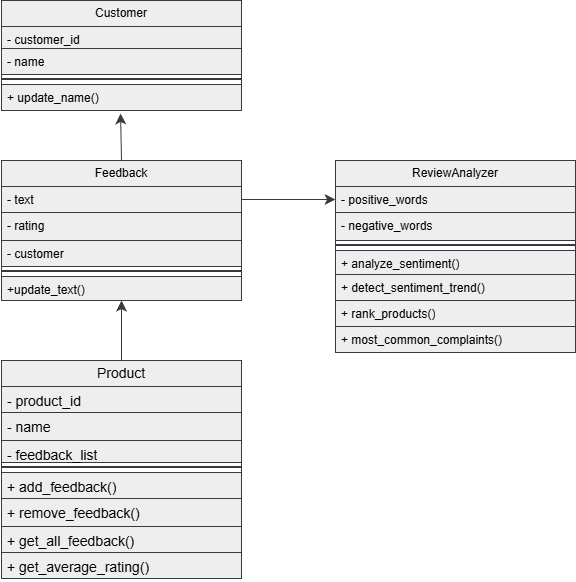

The diagram above was exported from draw.io. Its source (the exported page's mxGraphModel, read from the mxfile embedded in the PNG):
<mxGraphModel dx="1426" dy="829" grid="1" gridSize="10" guides="1" tooltips="1" connect="1" arrows="1" fold="1" page="1" pageScale="1" pageWidth="827" pageHeight="1169" background="light-dark(#FFFFFF, #010409)" math="0" shadow="0">
  <root>
    <mxCell id="0" />
    <mxCell id="1" parent="0" />
    <mxCell id="dXhAurG5dkNoKfNjQ1p7-1" parent="1" style="swimlane;fontStyle=0;childLayout=stackLayout;horizontal=1;startSize=26;horizontalStack=0;resizeParent=1;resizeParentMax=0;resizeLast=0;collapsible=1;marginBottom=0;whiteSpace=wrap;html=1;rounded=0;labelBackgroundColor=none;fillColor=#eeeeee;strokeColor=#36393d;" value="Customer" vertex="1">
      <mxGeometry height="110" width="240" x="80" y="40" as="geometry" />
    </mxCell>
    <mxCell id="dXhAurG5dkNoKfNjQ1p7-2" parent="dXhAurG5dkNoKfNjQ1p7-1" style="text;align=left;verticalAlign=top;spacingLeft=4;spacingRight=4;overflow=hidden;rotatable=0;points=[[0,0.5],[1,0.5]];portConstraint=eastwest;whiteSpace=wrap;html=1;rounded=0;labelBackgroundColor=none;fillColor=#eeeeee;strokeColor=#36393d;" value="- customer_id" vertex="1">
      <mxGeometry height="22" width="240" y="26" as="geometry" />
    </mxCell>
    <mxCell id="dXhAurG5dkNoKfNjQ1p7-3" parent="dXhAurG5dkNoKfNjQ1p7-1" style="text;align=left;verticalAlign=top;spacingLeft=4;spacingRight=4;overflow=hidden;rotatable=0;points=[[0,0.5],[1,0.5]];portConstraint=eastwest;whiteSpace=wrap;html=1;rounded=0;labelBackgroundColor=none;fillColor=#eeeeee;strokeColor=#36393d;" value="- name" vertex="1">
      <mxGeometry height="26" width="240" y="48" as="geometry" />
    </mxCell>
    <mxCell id="lVjXIcbGvsua87HtFzvw-25" parent="dXhAurG5dkNoKfNjQ1p7-1" style="line;strokeWidth=2;html=1;rounded=0;fillColor=#eeeeee;strokeColor=#36393d;" value="" vertex="1">
      <mxGeometry height="10" width="240" y="74" as="geometry" />
    </mxCell>
    <mxCell id="lVjXIcbGvsua87HtFzvw-23" parent="dXhAurG5dkNoKfNjQ1p7-1" style="text;align=left;verticalAlign=top;spacingLeft=4;spacingRight=4;overflow=hidden;rotatable=0;points=[[0,0.5],[1,0.5]];portConstraint=eastwest;whiteSpace=wrap;html=1;rounded=0;labelBackgroundColor=none;fillColor=#eeeeee;strokeColor=#36393d;" value="+ update_name()" vertex="1">
      <mxGeometry height="26" width="240" y="84" as="geometry" />
    </mxCell>
    <mxCell id="dXhAurG5dkNoKfNjQ1p7-5" parent="1" style="swimlane;fontStyle=0;childLayout=stackLayout;horizontal=1;startSize=26;horizontalStack=0;resizeParent=1;resizeParentMax=0;resizeLast=0;collapsible=1;marginBottom=0;whiteSpace=wrap;html=1;rounded=0;labelBackgroundColor=none;fillColor=#eeeeee;strokeColor=#36393d;" value="Feedback" vertex="1">
      <mxGeometry height="140" width="240" x="80" y="200" as="geometry" />
    </mxCell>
    <mxCell id="dXhAurG5dkNoKfNjQ1p7-6" parent="dXhAurG5dkNoKfNjQ1p7-5" style="text;align=left;verticalAlign=top;spacingLeft=4;spacingRight=4;overflow=hidden;rotatable=0;points=[[0,0.5],[1,0.5]];portConstraint=eastwest;whiteSpace=wrap;html=1;rounded=0;labelBackgroundColor=none;fillColor=#eeeeee;strokeColor=#36393d;" value="&lt;span style=&quot;text-align: center;&quot;&gt;- text&lt;/span&gt;" vertex="1">
      <mxGeometry height="26" width="240" y="26" as="geometry" />
    </mxCell>
    <mxCell id="dXhAurG5dkNoKfNjQ1p7-7" parent="dXhAurG5dkNoKfNjQ1p7-5" style="text;align=left;verticalAlign=top;spacingLeft=4;spacingRight=4;overflow=hidden;rotatable=0;points=[[0,0.5],[1,0.5]];portConstraint=eastwest;whiteSpace=wrap;html=1;rounded=0;labelBackgroundColor=none;fillColor=#eeeeee;strokeColor=#36393d;" value="&lt;span style=&quot;text-align: center;&quot;&gt;- rating&lt;/span&gt;" vertex="1">
      <mxGeometry height="28" width="240" y="52" as="geometry" />
    </mxCell>
    <mxCell id="dXhAurG5dkNoKfNjQ1p7-8" parent="dXhAurG5dkNoKfNjQ1p7-5" style="text;align=left;verticalAlign=top;spacingLeft=4;spacingRight=4;overflow=hidden;rotatable=0;points=[[0,0.5],[1,0.5]];portConstraint=eastwest;whiteSpace=wrap;html=1;rounded=0;labelBackgroundColor=none;fillColor=#eeeeee;strokeColor=#36393d;" value="&lt;span style=&quot;text-align: center;&quot;&gt;- customer&lt;/span&gt;" vertex="1">
      <mxGeometry height="26" width="240" y="80" as="geometry" />
    </mxCell>
    <mxCell id="lVjXIcbGvsua87HtFzvw-19" parent="dXhAurG5dkNoKfNjQ1p7-5" style="line;strokeWidth=2;html=1;rounded=0;fillColor=#eeeeee;strokeColor=#36393d;" value="" vertex="1">
      <mxGeometry height="10" width="240" y="106" as="geometry" />
    </mxCell>
    <mxCell id="lVjXIcbGvsua87HtFzvw-18" parent="dXhAurG5dkNoKfNjQ1p7-5" style="text;align=left;verticalAlign=top;spacingLeft=4;spacingRight=4;overflow=hidden;rotatable=0;points=[[0,0.5],[1,0.5]];portConstraint=eastwest;whiteSpace=wrap;html=1;rounded=0;labelBackgroundColor=none;fillColor=#eeeeee;strokeColor=#36393d;" value="&lt;span style=&quot;text-align: center;&quot;&gt;+update_text()&lt;/span&gt;" vertex="1">
      <mxGeometry height="24" width="240" y="116" as="geometry" />
    </mxCell>
    <mxCell id="dXhAurG5dkNoKfNjQ1p7-10" parent="1" style="swimlane;fontStyle=0;childLayout=stackLayout;horizontal=1;startSize=26;horizontalStack=0;resizeParent=1;resizeParentMax=0;resizeLast=0;collapsible=1;marginBottom=0;whiteSpace=wrap;html=1;rounded=0;labelBackgroundColor=none;fillColor=#eeeeee;strokeColor=#36393d;" value="&lt;span style=&quot;font-size: 14px;&quot;&gt;Product&lt;/span&gt;" vertex="1">
      <mxGeometry height="218" width="240" x="80" y="400" as="geometry" />
    </mxCell>
    <mxCell id="dXhAurG5dkNoKfNjQ1p7-11" parent="dXhAurG5dkNoKfNjQ1p7-10" style="text;align=left;verticalAlign=top;spacingLeft=4;spacingRight=4;overflow=hidden;rotatable=0;points=[[0,0.5],[1,0.5]];portConstraint=eastwest;whiteSpace=wrap;html=1;rounded=0;labelBackgroundColor=none;fillColor=#eeeeee;strokeColor=#36393d;" value="&lt;span style=&quot;font-size: 14px; text-align: center;&quot;&gt;- product_id&lt;/span&gt;" vertex="1">
      <mxGeometry height="26" width="240" y="26" as="geometry" />
    </mxCell>
    <mxCell id="dXhAurG5dkNoKfNjQ1p7-12" parent="dXhAurG5dkNoKfNjQ1p7-10" style="text;align=left;verticalAlign=top;spacingLeft=4;spacingRight=4;overflow=hidden;rotatable=0;points=[[0,0.5],[1,0.5]];portConstraint=eastwest;whiteSpace=wrap;html=1;rounded=0;labelBackgroundColor=none;fillColor=#eeeeee;strokeColor=#36393d;" value="&lt;span style=&quot;font-size: 14px; text-align: center;&quot;&gt;- name&lt;/span&gt;" vertex="1">
      <mxGeometry height="28" width="240" y="52" as="geometry" />
    </mxCell>
    <mxCell id="dXhAurG5dkNoKfNjQ1p7-13" parent="dXhAurG5dkNoKfNjQ1p7-10" style="text;align=left;verticalAlign=top;spacingLeft=4;spacingRight=4;overflow=hidden;rotatable=0;points=[[0,0.5],[1,0.5]];portConstraint=eastwest;whiteSpace=wrap;html=1;rounded=0;labelBackgroundColor=none;fillColor=#eeeeee;strokeColor=#36393d;" value="&lt;span style=&quot;font-size: 14px; text-align: center;&quot;&gt;- feedback_list&lt;/span&gt;" vertex="1">
      <mxGeometry height="22" width="240" y="80" as="geometry" />
    </mxCell>
    <mxCell id="dXhAurG5dkNoKfNjQ1p7-14" edge="1" parent="dXhAurG5dkNoKfNjQ1p7-10" source="dXhAurG5dkNoKfNjQ1p7-11" style="edgeStyle=orthogonalEdgeStyle;rounded=0;orthogonalLoop=1;jettySize=auto;html=1;exitX=1;exitY=0.5;exitDx=0;exitDy=0;fontColor=default;labelBackgroundColor=none;fillColor=#eeeeee;strokeColor=#36393d;" target="dXhAurG5dkNoKfNjQ1p7-11">
      <mxGeometry relative="1" as="geometry" />
    </mxCell>
    <mxCell id="lVjXIcbGvsua87HtFzvw-16" parent="dXhAurG5dkNoKfNjQ1p7-10" style="line;strokeWidth=2;html=1;rounded=0;fillColor=#eeeeee;strokeColor=#36393d;" value="" vertex="1">
      <mxGeometry height="10" width="240" y="102" as="geometry" />
    </mxCell>
    <mxCell id="lVjXIcbGvsua87HtFzvw-7" parent="dXhAurG5dkNoKfNjQ1p7-10" style="text;align=left;verticalAlign=top;spacingLeft=4;spacingRight=4;overflow=hidden;rotatable=0;points=[[0,0.5],[1,0.5]];portConstraint=eastwest;whiteSpace=wrap;html=1;rounded=0;labelBackgroundColor=none;fillColor=#eeeeee;strokeColor=#36393d;" value="&lt;span style=&quot;font-size: 14px; text-align: center;&quot;&gt;+ add_feedback()&lt;/span&gt;" vertex="1">
      <mxGeometry height="26" width="240" y="112" as="geometry" />
    </mxCell>
    <mxCell id="lVjXIcbGvsua87HtFzvw-8" parent="dXhAurG5dkNoKfNjQ1p7-10" style="text;align=left;verticalAlign=top;spacingLeft=4;spacingRight=4;overflow=hidden;rotatable=0;points=[[0,0.5],[1,0.5]];portConstraint=eastwest;whiteSpace=wrap;html=1;rounded=0;labelBackgroundColor=none;fillColor=#eeeeee;strokeColor=#36393d;" value="&lt;span style=&quot;font-size: 14px; text-align: center;&quot;&gt;+ remove_feedback()&lt;/span&gt;" vertex="1">
      <mxGeometry height="28" width="240" y="138" as="geometry" />
    </mxCell>
    <mxCell id="lVjXIcbGvsua87HtFzvw-6" parent="dXhAurG5dkNoKfNjQ1p7-10" style="text;align=left;verticalAlign=top;spacingLeft=4;spacingRight=4;overflow=hidden;rotatable=0;points=[[0,0.5],[1,0.5]];portConstraint=eastwest;whiteSpace=wrap;html=1;rounded=0;labelBackgroundColor=none;fillColor=#eeeeee;strokeColor=#36393d;" value="&lt;span style=&quot;font-size: 14px; text-align: center;&quot;&gt;+ get_all_feedback()&lt;/span&gt;" vertex="1">
      <mxGeometry height="26" width="240" y="166" as="geometry" />
    </mxCell>
    <mxCell id="lVjXIcbGvsua87HtFzvw-17" parent="dXhAurG5dkNoKfNjQ1p7-10" style="text;align=left;verticalAlign=top;spacingLeft=4;spacingRight=4;overflow=hidden;rotatable=0;points=[[0,0.5],[1,0.5]];portConstraint=eastwest;whiteSpace=wrap;html=1;rounded=0;labelBackgroundColor=none;fillColor=#eeeeee;strokeColor=#36393d;" value="&lt;span style=&quot;font-size: 14px; text-align: center;&quot;&gt;+ get_average_rating()&lt;/span&gt;" vertex="1">
      <mxGeometry height="26" width="240" y="192" as="geometry" />
    </mxCell>
    <mxCell id="lVjXIcbGvsua87HtFzvw-21" edge="1" parent="1" style="edgeStyle=none;curved=1;rounded=0;orthogonalLoop=1;jettySize=auto;html=1;exitX=0.5;exitY=0;exitDx=0;exitDy=0;entryX=0.5;entryY=1;entryDx=0;entryDy=0;entryPerimeter=0;fontSize=12;startSize=8;endSize=8;fillColor=#eeeeee;strokeColor=#36393d;" target="lVjXIcbGvsua87HtFzvw-18">
      <mxGeometry relative="1" as="geometry">
        <mxPoint x="200" y="400" as="sourcePoint" />
      </mxGeometry>
    </mxCell>
    <mxCell id="lVjXIcbGvsua87HtFzvw-24" edge="1" parent="1" source="dXhAurG5dkNoKfNjQ1p7-5" style="edgeStyle=none;curved=1;rounded=0;orthogonalLoop=1;jettySize=auto;html=1;exitX=0.5;exitY=0;exitDx=0;exitDy=0;entryX=0.496;entryY=1.115;entryDx=0;entryDy=0;entryPerimeter=0;fontSize=12;startSize=8;endSize=8;fillColor=#eeeeee;strokeColor=#36393d;" target="lVjXIcbGvsua87HtFzvw-23">
      <mxGeometry relative="1" as="geometry" />
    </mxCell>
    <mxCell id="lVjXIcbGvsua87HtFzvw-37" parent="1" style="swimlane;fontStyle=0;childLayout=stackLayout;horizontal=1;startSize=26;horizontalStack=0;resizeParent=1;resizeParentMax=0;resizeLast=0;collapsible=1;marginBottom=0;whiteSpace=wrap;html=1;rounded=0;labelBackgroundColor=none;fillColor=#eeeeee;strokeColor=#36393d;" value="ReviewAnalyzer" vertex="1">
      <mxGeometry height="192" width="240" x="414" y="200" as="geometry" />
    </mxCell>
    <mxCell id="lVjXIcbGvsua87HtFzvw-38" parent="lVjXIcbGvsua87HtFzvw-37" style="text;align=left;verticalAlign=top;spacingLeft=4;spacingRight=4;overflow=hidden;rotatable=0;points=[[0,0.5],[1,0.5]];portConstraint=eastwest;whiteSpace=wrap;html=1;rounded=0;labelBackgroundColor=none;fillColor=#eeeeee;strokeColor=#36393d;" value="&lt;span style=&quot;text-align: center;&quot;&gt;- positive_words&lt;/span&gt;" vertex="1">
      <mxGeometry height="26" width="240" y="26" as="geometry" />
    </mxCell>
    <mxCell id="lVjXIcbGvsua87HtFzvw-39" parent="lVjXIcbGvsua87HtFzvw-37" style="text;align=left;verticalAlign=top;spacingLeft=4;spacingRight=4;overflow=hidden;rotatable=0;points=[[0,0.5],[1,0.5]];portConstraint=eastwest;whiteSpace=wrap;html=1;rounded=0;labelBackgroundColor=none;fillColor=#eeeeee;strokeColor=#36393d;" value="&lt;span style=&quot;text-align: center;&quot;&gt;- negative_words&lt;/span&gt;" vertex="1">
      <mxGeometry height="28" width="240" y="52" as="geometry" />
    </mxCell>
    <mxCell id="lVjXIcbGvsua87HtFzvw-41" parent="lVjXIcbGvsua87HtFzvw-37" style="line;strokeWidth=2;html=1;rounded=0;fillColor=#eeeeee;strokeColor=#36393d;" value="" vertex="1">
      <mxGeometry height="10" width="240" y="80" as="geometry" />
    </mxCell>
    <mxCell id="lVjXIcbGvsua87HtFzvw-42" parent="lVjXIcbGvsua87HtFzvw-37" style="text;align=left;verticalAlign=top;spacingLeft=4;spacingRight=4;overflow=hidden;rotatable=0;points=[[0,0.5],[1,0.5]];portConstraint=eastwest;whiteSpace=wrap;html=1;rounded=0;labelBackgroundColor=none;fillColor=#eeeeee;strokeColor=#36393d;" value="&lt;span style=&quot;text-align: center;&quot;&gt;+ analyze_sentiment()&lt;/span&gt;" vertex="1">
      <mxGeometry height="24" width="240" y="90" as="geometry" />
    </mxCell>
    <mxCell id="lVjXIcbGvsua87HtFzvw-43" parent="lVjXIcbGvsua87HtFzvw-37" style="text;align=left;verticalAlign=top;spacingLeft=4;spacingRight=4;overflow=hidden;rotatable=0;points=[[0,0.5],[1,0.5]];portConstraint=eastwest;whiteSpace=wrap;html=1;rounded=0;labelBackgroundColor=none;fillColor=#eeeeee;strokeColor=#36393d;" value="&lt;div style=&quot;text-align: center;&quot;&gt;&lt;span style=&quot;background-color: transparent; color: light-dark(rgb(0, 0, 0), rgb(255, 255, 255));&quot;&gt;+ detect_sentiment_trend()&lt;/span&gt;&lt;/div&gt;" vertex="1">
      <mxGeometry height="26" width="240" y="114" as="geometry" />
    </mxCell>
    <mxCell id="lVjXIcbGvsua87HtFzvw-44" parent="lVjXIcbGvsua87HtFzvw-37" style="text;align=left;verticalAlign=top;spacingLeft=4;spacingRight=4;overflow=hidden;rotatable=0;points=[[0,0.5],[1,0.5]];portConstraint=eastwest;whiteSpace=wrap;html=1;rounded=0;labelBackgroundColor=none;fillColor=#eeeeee;strokeColor=#36393d;" value="&lt;div style=&quot;text-align: center;&quot;&gt;&lt;span style=&quot;background-color: transparent; color: light-dark(rgb(0, 0, 0), rgb(255, 255, 255));&quot;&gt;+ rank_products()&lt;/span&gt;&lt;/div&gt;" vertex="1">
      <mxGeometry height="26" width="240" y="140" as="geometry" />
    </mxCell>
    <mxCell id="lVjXIcbGvsua87HtFzvw-45" parent="lVjXIcbGvsua87HtFzvw-37" style="text;align=left;verticalAlign=top;spacingLeft=4;spacingRight=4;overflow=hidden;rotatable=0;points=[[0,0.5],[1,0.5]];portConstraint=eastwest;whiteSpace=wrap;html=1;rounded=0;labelBackgroundColor=none;fillColor=#eeeeee;strokeColor=#36393d;" value="&lt;div style=&quot;text-align: center;&quot;&gt;&lt;span style=&quot;background-color: transparent; color: light-dark(rgb(0, 0, 0), rgb(255, 255, 255));&quot;&gt;+ most_common_complaints()&lt;/span&gt;&lt;/div&gt;" vertex="1">
      <mxGeometry height="26" width="240" y="166" as="geometry" />
    </mxCell>
    <mxCell id="lVjXIcbGvsua87HtFzvw-46" edge="1" parent="1" source="dXhAurG5dkNoKfNjQ1p7-6" style="edgeStyle=none;curved=1;rounded=0;orthogonalLoop=1;jettySize=auto;html=1;exitX=1;exitY=0.5;exitDx=0;exitDy=0;entryX=0;entryY=0.5;entryDx=0;entryDy=0;fontSize=12;startSize=8;endSize=8;fillColor=#eeeeee;strokeColor=#36393d;" target="lVjXIcbGvsua87HtFzvw-38">
      <mxGeometry relative="1" as="geometry" />
    </mxCell>
  </root>
</mxGraphModel>